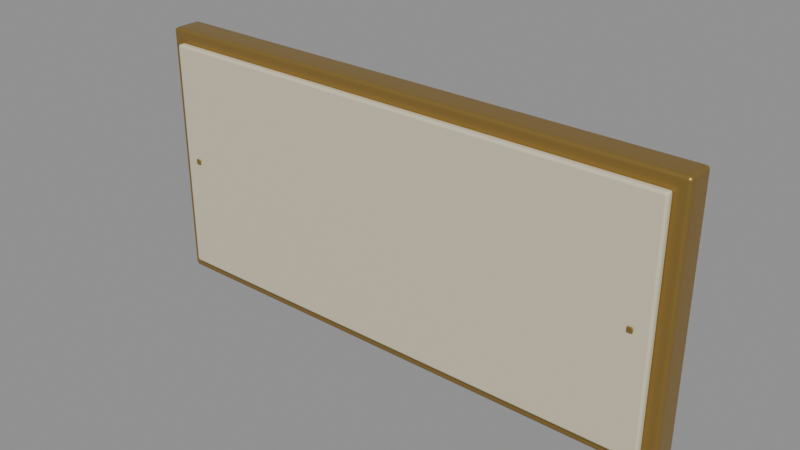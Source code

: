 # Source: GJH_STF_008.blend  (saved by Blender 5.1.30; exported with 4.5.12 LTS)
import bpy
from mathutils import Matrix  # noqa: F401  (used for matrix-valued properties, if any)

bpy.ops.wm.read_factory_settings(use_empty=True)
scene = bpy.context.scene
scene.name = 'Scene'

# ---- collections
col_visual = bpy.data.collections.new('VISUAL'); scene.collection.children.link(col_visual)
col_collision = bpy.data.collections.new('COLLISION'); scene.collection.children.link(col_collision)
col_sockets = bpy.data.collections.new('SOCKETS'); scene.collection.children.link(col_sockets)
col_lod0 = bpy.data.collections.new('LOD0'); scene.collection.children.link(col_lod0)
col_lod1 = bpy.data.collections.new('LOD1'); scene.collection.children.link(col_lod1)
col_lod2 = bpy.data.collections.new('LOD2'); scene.collection.children.link(col_lod2)

# ---- materials (node trees are filled in below, after node groups)
mat_satin_brass = bpy.data.materials.new('Satin brass')
mat_dark_reveal = bpy.data.materials.new('Dark reveal')
mat_ivory_stone = bpy.data.materials.new('Ivory stone')

# ---- material node trees
mat_satin_brass.use_nodes = True; mat_satin_brass.node_tree.nodes.clear()
_N = mat_satin_brass.node_tree.nodes; _L = mat_satin_brass.node_tree.links
n0 = _N.new('ShaderNodeBsdfPrincipled'); n0.name = 'Principled BSDF'; n0.location = (-200, 100)
n0.inputs[0].default_value = (0.3663, 0.2307, 0.05951, 1.0)
n0.inputs[1].default_value = 0.68
n0.inputs[2].default_value = 0.35
n0.inputs[27].default_value = (0.3663, 0.2307, 0.05951, 1.0)
n1 = _N.new('ShaderNodeOutputMaterial'); n1.name = 'Material Output'; n1.location = (200, 100)
_L.new(n0.outputs[0], n1.inputs[0])
n1.is_active_output = True
mat_dark_reveal.use_nodes = True; mat_dark_reveal.node_tree.nodes.clear()
_N = mat_dark_reveal.node_tree.nodes; _L = mat_dark_reveal.node_tree.links
n0 = _N.new('ShaderNodeBsdfPrincipled'); n0.name = 'Principled BSDF'; n0.location = (-200, 100)
n0.inputs[0].default_value = (0.009134, 0.01764, 0.01229, 1.0)
n0.inputs[2].default_value = 0.8
n0.inputs[27].default_value = (0.009134, 0.01764, 0.01229, 1.0)
n1 = _N.new('ShaderNodeOutputMaterial'); n1.name = 'Material Output'; n1.location = (200, 100)
_L.new(n0.outputs[0], n1.inputs[0])
n1.is_active_output = True
mat_ivory_stone.use_nodes = True; mat_ivory_stone.node_tree.nodes.clear()
_N = mat_ivory_stone.node_tree.nodes; _L = mat_ivory_stone.node_tree.links
n0 = _N.new('ShaderNodeBsdfPrincipled'); n0.name = 'Principled BSDF'; n0.location = (-200, 100)
n0.inputs[0].default_value = (0.6514, 0.5972, 0.4233, 1.0)
n0.inputs[2].default_value = 0.72
n0.inputs[27].default_value = (0.6514, 0.5972, 0.4233, 1.0)
n1 = _N.new('ShaderNodeOutputMaterial'); n1.name = 'Material Output'; n1.location = (200, 100)
_L.new(n0.outputs[0], n1.inputs[0])
n1.is_active_output = True

# ---- meshes
me_cube = bpy.data.meshes.new('Cube')
me_cube.from_pydata([(-1.26, -0.07, -0.605), (-1.26, -0.07, 0.605), (-1.26, 0.07, -0.605), (-1.26, 0.07, 0.605), (1.26, -0.07, -0.605), (1.26, -0.07, 0.605), (1.26, 0.07, -0.605), (1.26, 0.07, 0.605)], [], [(0, 1, 3, 2), (2, 3, 7, 6), (6, 7, 5, 4), (4, 5, 1, 0), (2, 6, 4, 0), (7, 3, 1, 5)])
_uv = me_cube.uv_layers.new(name='UVMap')
_uv.uv.foreach_set('vector', [0.375, 0.0, 0.625, 0.0, 0.625, 0.25, 0.375, 0.25, 0.375, 0.25, 0.625, 0.25, 0.625, 0.5, 0.375, 0.5, 0.375, 0.5, 0.625, 0.5, 0.625, 0.75, 0.375, 0.75, 0.375, 0.75, 0.625, 0.75, 0.625, 1.0, 0.375, 1.0, 0.125, 0.5, 0.375, 0.5, 0.375, 0.75, 0.125, 0.75, 0.625, 0.5, 0.875, 0.5, 0.875, 0.75, 0.625, 0.75])
me_cube.materials.append(mat_satin_brass)
me_cube.update()
me_cube_001 = bpy.data.meshes.new('Cube.001')
me_cube_001.from_pydata([(-1.2, -0.025, -0.545), (-1.2, -0.025, 0.545), (-1.2, 0.025, -0.545), (-1.2, 0.025, 0.545), (1.2, -0.025, -0.545), (1.2, -0.025, 0.545), (1.2, 0.025, -0.545), (1.2, 0.025, 0.545)], [], [(0, 1, 3, 2), (2, 3, 7, 6), (6, 7, 5, 4), (4, 5, 1, 0), (2, 6, 4, 0), (7, 3, 1, 5)])
_uv = me_cube_001.uv_layers.new(name='UVMap')
_uv.uv.foreach_set('vector', [0.375, 0.0, 0.625, 0.0, 0.625, 0.25, 0.375, 0.25, 0.375, 0.25, 0.625, 0.25, 0.625, 0.5, 0.375, 0.5, 0.375, 0.5, 0.625, 0.5, 0.625, 0.75, 0.375, 0.75, 0.375, 0.75, 0.625, 0.75, 0.625, 1.0, 0.375, 1.0, 0.125, 0.5, 0.375, 0.5, 0.375, 0.75, 0.125, 0.75, 0.625, 0.5, 0.875, 0.5, 0.875, 0.75, 0.625, 0.75])
me_cube_001.materials.append(mat_dark_reveal)
me_cube_001.update()
me_cube_002 = bpy.data.meshes.new('Cube.002')
me_cube_002.from_pydata([(-1.2, -0.02, -0.545), (-1.2, -0.02, 0.545), (-1.2, 0.02, -0.545), (-1.2, 0.02, 0.545), (1.2, -0.02, -0.545), (1.2, -0.02, 0.545), (1.2, 0.02, -0.545), (1.2, 0.02, 0.545)], [], [(0, 1, 3, 2), (2, 3, 7, 6), (6, 7, 5, 4), (4, 5, 1, 0), (2, 6, 4, 0), (7, 3, 1, 5)])
_uv = me_cube_002.uv_layers.new(name='UVMap')
_uv.uv.foreach_set('vector', [0.375, 0.0, 0.625, 0.0, 0.625, 0.25, 0.375, 0.25, 0.375, 0.25, 0.625, 0.25, 0.625, 0.5, 0.375, 0.5, 0.375, 0.5, 0.625, 0.5, 0.625, 0.75, 0.375, 0.75, 0.375, 0.75, 0.625, 0.75, 0.625, 1.0, 0.375, 1.0, 0.125, 0.5, 0.375, 0.5, 0.375, 0.75, 0.125, 0.75, 0.625, 0.5, 0.875, 0.5, 0.875, 0.75, 0.625, 0.75])
me_cube_002.materials.append(mat_ivory_stone)
me_cube_002.update()
me_cube_003 = bpy.data.meshes.new('Cube.003')
me_cube_003.from_pydata([(-0.0125, -0.004, -0.0125), (-0.0125, -0.004, 0.0125), (-0.0125, 0.004, -0.0125), (-0.0125, 0.004, 0.0125), (0.0125, -0.004, -0.0125), (0.0125, -0.004, 0.0125), (0.0125, 0.004, -0.0125), (0.0125, 0.004, 0.0125)], [], [(0, 1, 3, 2), (2, 3, 7, 6), (6, 7, 5, 4), (4, 5, 1, 0), (2, 6, 4, 0), (7, 3, 1, 5)])
_uv = me_cube_003.uv_layers.new(name='UVMap')
_uv.uv.foreach_set('vector', [0.375, 0.0, 0.625, 0.0, 0.625, 0.25, 0.375, 0.25, 0.375, 0.25, 0.625, 0.25, 0.625, 0.5, 0.375, 0.5, 0.375, 0.5, 0.625, 0.5, 0.625, 0.75, 0.375, 0.75, 0.375, 0.75, 0.625, 0.75, 0.625, 1.0, 0.375, 1.0, 0.125, 0.5, 0.375, 0.5, 0.375, 0.75, 0.125, 0.75, 0.625, 0.5, 0.875, 0.5, 0.875, 0.75, 0.625, 0.75])
me_cube_003.materials.append(mat_satin_brass)
me_cube_003.update()
me_cube_004 = bpy.data.meshes.new('Cube.004')
me_cube_004.from_pydata([(-0.0125, -0.004, -0.0125), (-0.0125, -0.004, 0.0125), (-0.0125, 0.004, -0.0125), (-0.0125, 0.004, 0.0125), (0.0125, -0.004, -0.0125), (0.0125, -0.004, 0.0125), (0.0125, 0.004, -0.0125), (0.0125, 0.004, 0.0125)], [], [(0, 1, 3, 2), (2, 3, 7, 6), (6, 7, 5, 4), (4, 5, 1, 0), (2, 6, 4, 0), (7, 3, 1, 5)])
_uv = me_cube_004.uv_layers.new(name='UVMap')
_uv.uv.foreach_set('vector', [0.375, 0.0, 0.625, 0.0, 0.625, 0.25, 0.375, 0.25, 0.375, 0.25, 0.625, 0.25, 0.625, 0.5, 0.375, 0.5, 0.375, 0.5, 0.625, 0.5, 0.625, 0.75, 0.375, 0.75, 0.375, 0.75, 0.625, 0.75, 0.625, 1.0, 0.375, 1.0, 0.125, 0.5, 0.375, 0.5, 0.375, 0.75, 0.125, 0.75, 0.625, 0.5, 0.875, 0.5, 0.875, 0.75, 0.625, 0.75])
me_cube_004.materials.append(mat_satin_brass)
me_cube_004.update()

# ---- objects
ob_gjh_stf_008 = bpy.data.objects.new('GJH-STF-008', None)
ob_brass_perimeter = bpy.data.objects.new('Brass perimeter', me_cube)
ob_rear_shadow_reveal = bpy.data.objects.new('Rear shadow reveal', me_cube_001)
ob_ivory_sign_face = bpy.data.objects.new('Ivory sign face', me_cube_002)
ob_corner_fixing = bpy.data.objects.new('Corner fixing', me_cube_003)
ob_corner_fixing_001 = bpy.data.objects.new('Corner fixing.001', me_cube_004)

# ---- transforms, parenting, visibility, modifiers, constraints
ob_gjh_stf_008.location = (0.0, 0.0, 0.0)
ob_brass_perimeter.parent = ob_gjh_stf_008
ob_brass_perimeter.location = (0.0, 0.0065, 0.605)
_m = ob_brass_perimeter.modifiers.new('Manufactured edge bevel', 'BEVEL')
_m.width = 0.018
_m.width_pct = 0.018
_m.segments = 2
_m = ob_brass_perimeter.modifiers.new('Weighted surface normals', 'WEIGHTED_NORMAL')
ob_rear_shadow_reveal.parent = ob_gjh_stf_008
ob_rear_shadow_reveal.location = (0.0, 0.0815, 0.605)
_m = ob_rear_shadow_reveal.modifiers.new('Manufactured edge bevel', 'BEVEL')
_m.width = 0.01
_m.width_pct = 0.01
_m.segments = 2
_m = ob_rear_shadow_reveal.modifiers.new('Weighted surface normals', 'WEIGHTED_NORMAL')
ob_ivory_sign_face.parent = ob_gjh_stf_008
ob_ivory_sign_face.location = (0.0, -0.0785, 0.605)
_m = ob_ivory_sign_face.modifiers.new('Manufactured edge bevel', 'BEVEL')
_m.width = 0.012
_m.width_pct = 0.012
_m.segments = 2
_m = ob_ivory_sign_face.modifiers.new('Weighted surface normals', 'WEIGHTED_NORMAL')
ob_corner_fixing.parent = ob_gjh_stf_008
ob_corner_fixing.location = (-1.12, -0.1025, 0.605)
_m = ob_corner_fixing.modifiers.new('Manufactured edge bevel', 'BEVEL')
_m.width = 0.004
_m.width_pct = 0.004
_m.segments = 2
_m = ob_corner_fixing.modifiers.new('Weighted surface normals', 'WEIGHTED_NORMAL')
ob_corner_fixing_001.parent = ob_gjh_stf_008
ob_corner_fixing_001.location = (1.12, -0.1025, 0.605)
_m = ob_corner_fixing_001.modifiers.new('Manufactured edge bevel', 'BEVEL')
_m.width = 0.004
_m.width_pct = 0.004
_m.segments = 2
_m = ob_corner_fixing_001.modifiers.new('Weighted surface normals', 'WEIGHTED_NORMAL')

# ---- collection membership
scene.collection.objects.link(ob_gjh_stf_008)
col_visual.objects.link(ob_brass_perimeter)
col_visual.objects.link(ob_rear_shadow_reveal)
col_visual.objects.link(ob_ivory_sign_face)
col_visual.objects.link(ob_corner_fixing)
col_visual.objects.link(ob_corner_fixing_001)

# ---- scene / render settings (as saved in the file)
scene.frame_start = 1; scene.frame_end = 250; scene.frame_set(1)
scene.render.engine = 'BLENDER_EEVEE_NEXT'
scene.render.bake_bias = 0.0
scene.render.bake_samples = 0
scene.cycles.sampling_pattern = 'TABULATED_SOBOL'
scene.eevee.use_volume_custom_range = False
bpy.context.view_layer.update()

# ---- added for rendering (the .blend has no active camera and no usable light): camera, sun + grey world if the file has none
cam_auto = bpy.data.cameras.new('AutoCamera')
cam_auto.lens = 50.0
cam_auto.sensor_width = 36.0
cam_auto.clip_end = 1000.0
ob_auto_camera = bpy.data.objects.new('AutoCamera', cam_auto)
scene.collection.objects.link(ob_auto_camera)
ob_auto_camera.location = (2.59391, -3.11269, 2.68013)
ob_auto_camera.rotation_euler = (1.09748, -7.21219e-08, 0.694738)
scene.camera = ob_auto_camera
light_auto_sun = bpy.data.lights.new('AutoSun', 'SUN')
light_auto_sun.energy = 3.0
light_auto_sun.angle = 0.0523599
ob_auto_sun = bpy.data.objects.new('AutoSun', light_auto_sun)
scene.collection.objects.link(ob_auto_sun)
ob_auto_sun.rotation_euler = (0.872665, 0.174533, 0.523599)
if scene.world is None:
    world_auto = bpy.data.worlds.new('AutoWorld')
    world_auto.color = (0.3, 0.3, 0.3)
    scene.world = world_auto
bpy.context.view_layer.update()
